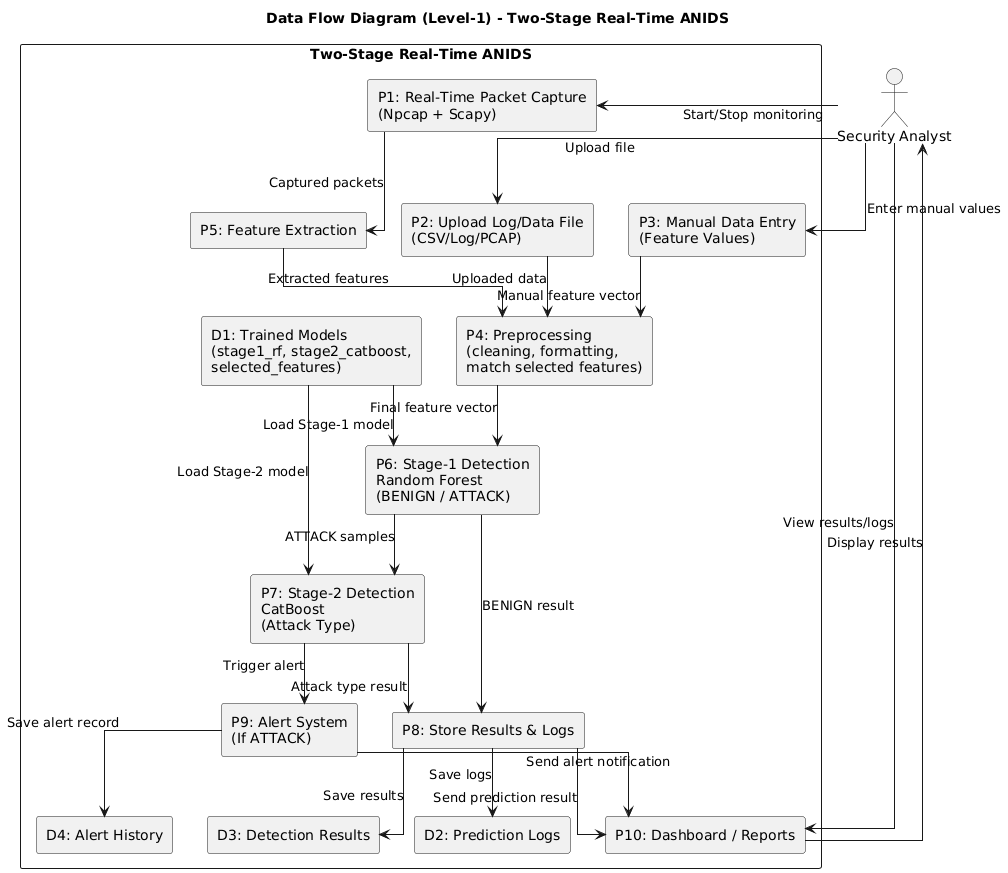

The diagram above was rendered by PlantUML. Its source (embedded in the PNG):
@startuml
title Data Flow Diagram (Level-1) - Two-Stage Real-Time ANIDS

top to bottom direction
skinparam shadowing false
skinparam linetype ortho

actor "Security Analyst" as User

rectangle "Two-Stage Real-Time ANIDS" {

  '========================
  ' INPUT METHODS
  '========================
  rectangle "P1: Real-Time Packet Capture\n(Npcap + Scapy)" as P1
  rectangle "P2: Upload Log/Data File\n(CSV/Log/PCAP)" as P2
  rectangle "P3: Manual Data Entry\n(Feature Values)" as P3

  '========================
  ' PROCESSING
  '========================
  rectangle "P4: Preprocessing\n(cleaning, formatting,\nmatch selected features)" as P4
  rectangle "P5: Feature Extraction" as P5

  '========================
  ' TWO-STAGE DETECTION
  '========================
  rectangle "P6: Stage-1 Detection\nRandom Forest\n(BENIGN / ATTACK)" as P6
  rectangle "P7: Stage-2 Detection\nCatBoost\n(Attack Type)" as P7

  '========================
  ' OUTPUT & ALERT
  '========================
  rectangle "P8: Store Results & Logs" as P8
  rectangle "P9: Alert System\n(If ATTACK)" as P9
  rectangle "P10: Dashboard / Reports" as P10

  '========================
  ' DATA STORES
  '========================
  rectangle "D1: Trained Models\n(stage1_rf, stage2_catboost,\nselected_features)" as D1
  rectangle "D2: Prediction Logs" as D2
  rectangle "D3: Detection Results" as D3
  rectangle "D4: Alert History" as D4

  '========================
  ' USER INTERACTION
  '========================
  User --> P1 : Start/Stop monitoring
  User --> P2 : Upload file
  User --> P3 : Enter manual values
  User --> P10 : View results/logs

  '========================
  ' DATA FLOW
  '========================

  ' Real-time path
  P1 --> P5 : Captured packets
  P5 --> P4 : Extracted features

  ' Upload path
  P2 --> P4 : Uploaded data

  ' Manual path
  P3 --> P4 : Manual feature vector

  ' Preprocessing to detection
  P4 --> P6 : Final feature vector

  ' Load models
  D1 --> P6 : Load Stage-1 model
  D1 --> P7 : Load Stage-2 model

  ' Two-stage logic
  P6 --> P8 : BENIGN result
  P6 --> P7 : ATTACK samples
  P7 --> P8 : Attack type result

  ' Storage
  P8 --> D2 : Save logs
  P8 --> D3 : Save results

  ' Alert system
  P7 --> P9 : Trigger alert
  P9 --> D4 : Save alert record
  P9 --> P10 : Send alert notification

  ' Dashboard
  P8 --> P10 : Send prediction result
  P10 --> User : Display results
}
@enduml